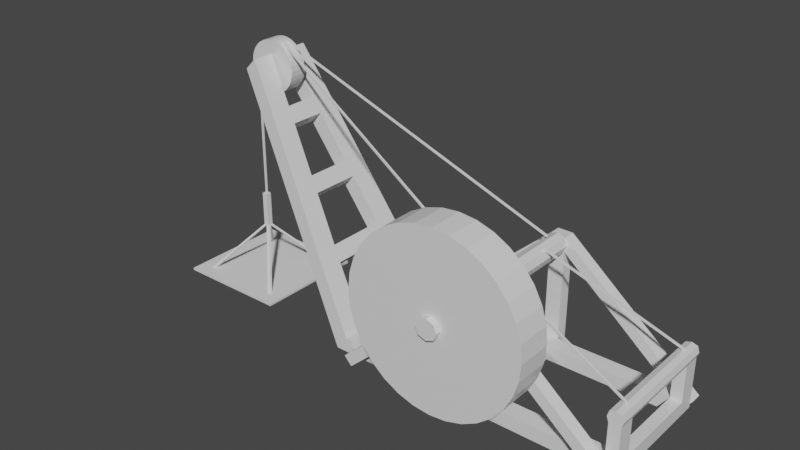 # Source: Castle_Crane.blend  (saved by Blender 2.90.8; exported with 4.5.12 LTS)
import bpy
from mathutils import Matrix  # noqa: F401  (used for matrix-valued properties, if any)

bpy.ops.wm.read_factory_settings(use_empty=True)
scene = bpy.context.scene
scene.name = 'Scene'

# ---- collections
col_collection = bpy.data.collections.new('Collection'); scene.collection.children.link(col_collection)

# ---- materials (node trees are filled in below, after node groups)
mat_material = bpy.data.materials.new('Material')
mat_material.alpha_threshold = 0.0
mat_material.use_transparent_shadow = False
mat_material.line_color = (0.0, 0.0, 0.0, 1.0)

# ---- material node trees
mat_material.use_nodes = True; mat_material.node_tree.nodes.clear()
_N = mat_material.node_tree.nodes; _L = mat_material.node_tree.links
n0 = _N.new('ShaderNodeOutputMaterial'); n0.name = 'Material Output'; n0.location = (300, 300)
n1 = _N.new('ShaderNodeBsdfPrincipled'); n1.name = 'Principled BSDF'; n1.location = (10, 300)
n1.distribution = 'GGX'
n1.subsurface_method = 'BURLEY'
n1.inputs[2].default_value = 0.4
n1.inputs[3].default_value = 1.45
n1.inputs[27].default_value = (0.0, 0.0, 0.0, 1.0)
n1.inputs[28].default_value = 1.0
_L.new(n1.outputs[0], n0.inputs[0])
n0.is_active_output = True

# ---- world
world_world = bpy.data.worlds.new('World'); scene.world = world_world
world_world.use_nodes = True; world_world.node_tree.nodes.clear()
_N = world_world.node_tree.nodes; _L = world_world.node_tree.links
n0 = _N.new('ShaderNodeOutputWorld'); n0.name = 'World Output'; n0.location = (300, 300)
n1 = _N.new('ShaderNodeBackground'); n1.name = 'Background'; n1.location = (10, 300)
n1.inputs[0].default_value = (0.05088, 0.05088, 0.05088, 1.0)
_L.new(n1.outputs[0], n0.inputs[0])
n0.is_active_output = True
world_world.color = (0.05088, 0.05088, 0.05088)
world_world.use_sun_shadow = False
world_world.sun_shadow_jitter_overblur = 0.0

# ---- meshes
me_cube_001 = bpy.data.meshes.new('Cube.001')
me_cube_001.from_pydata([(2.503, 11.0, 1.5), (2.503, 11.0, -1.0), (2.503, 8.0, 1.5), (2.503, 8.0, -1.0), (-2.503, 11.0, 1.5), (-2.703, 11.0, -1.0), (-2.503, 7.0, 1.5), (-2.302, 8.0, -1.0), (2.503, -8.0, 1.5), (2.503, -8.0, -1.0), (2.503, -11.0, 1.5), (2.503, -11.0, -1.0), (-2.503, -7.0, 1.5), (-2.302, -8.0, -1.0), (-2.503, -11.0, 1.5), (-2.703, -11.0, -1.0), (0.1335, -8.0, -1.0), (-0.1335, -8.0, -1.0), (0.1335, -11.0, 1.5), (-0.1335, -11.0, 1.5), (-0.1335, -11.0, -1.0), (0.1335, -11.0, -1.0), (-0.1335, -8.0, 1.5), (0.1335, -8.0, 1.5), (0.1335, 11.0, -1.0), (-0.1335, 11.0, -1.0), (0.1335, 8.0, 1.5), (-0.1335, 8.0, 1.5), (-0.1335, 8.0, -1.0), (0.1335, 8.0, -1.0), (-0.1335, 11.0, 1.5), (0.1335, 11.0, 1.5), (0.1335, -13.2, 1.5), (-0.1335, -13.2, 1.5), (-0.1335, -13.2, -1.0), (0.1335, -13.2, -1.0), (0.1335, 13.2, -1.0), (-0.1335, 13.2, -1.0), (-0.1335, 13.2, 1.5), (0.1335, 13.2, 1.5), (0.1335, -11.0, 20.0), (-0.1335, -11.0, 20.0), (-0.1335, 11.0, 20.0), (0.1335, 11.0, 20.0), (0.1335, -13.2, 20.0), (-0.1335, -13.2, 20.0), (-0.1335, 13.2, 20.0), (0.1335, 13.2, 20.0), (2.302, -11.0, -1.0), (2.302, -8.0, 1.5), (2.302, -8.0, -1.0), (2.302, -11.0, 1.5), (2.302, 8.0, -1.0), (2.302, 11.0, 1.5), (2.302, 11.0, -1.0), (2.302, 8.0, 1.5), (2.503, 11.0, 10.0), (2.503, 8.0, 10.0), (2.302, 11.0, 10.0), (2.503, -8.0, 10.0), (2.503, -11.0, 10.0), (2.302, -8.0, 10.0), (2.302, -11.0, 10.0), (2.302, 8.0, 10.0), (-2.302, -8.0, 1.5), (-2.302, 8.0, 1.5), (0.1335, 11.0, 17.5), (-0.1335, 11.0, 17.5), (0.1335, 13.2, 17.5), (-0.1335, 13.2, 17.5), (-0.1335, -13.2, 17.5), (-0.1335, -11.0, 17.5), (0.1335, -11.0, 17.5), (0.1335, -13.2, 17.5), (2.543, 11.0, 0.1233), (2.415, 11.0, -1.409), (2.543, 13.2, 0.1233), (2.415, 13.2, -1.409), (2.543, -11.0, 0.1233), (2.415, -11.0, -1.409), (2.543, -13.2, 0.1233), (2.415, -13.2, -1.409), (-2.344, -11.0, 0.04935), (-2.344, 11.0, 0.04935), (-2.207, 11.0, -1.413), (-2.207, -11.0, -1.413), (-2.207, -13.2, -1.413), (-2.344, -13.2, 0.04935), (-2.207, 13.2, -1.413), (-2.344, 13.2, 0.04935), (2.503, 8.0, 8.0), (2.302, 8.0, 8.0), (2.503, 11.0, 8.0), (2.302, 11.0, 8.0), (2.302, -8.0, 8.0), (2.503, -8.0, 8.0), (2.503, -11.0, 8.0), (2.302, -11.0, 8.0), (0.1335, -22.0, 20.0), (-0.1335, -22.0, 20.0), (-0.1335, -22.0, 17.5), (0.1335, -22.0, 17.5), (0.1802, 11.0, 18.75), (0.1802, -11.0, 18.75), (-0.1802, 11.0, 18.75), (-0.1802, -11.0, 18.75), (1.043e-07, 11.0, 20.5), (1.341e-07, -11.0, 20.5), (1.49e-07, -11.0, 17.0), (8.941e-08, 11.0, 17.0), (1.49e-07, -22.0, 20.5), (1.49e-07, -13.2, 20.5), (0.1802, -13.2, 18.75), (0.1802, -22.0, 18.75), (-0.1802, -13.2, 18.75), (-0.1802, -22.0, 18.75), (1.49e-07, -13.2, 17.0), (1.49e-07, -22.0, 17.0), (-3.443, -9.315, 11.93), (-3.443, -5.375, 11.93), (-3.243, -9.315, 13.93), (-3.243, -5.375, 13.93), (-3.243, 5.375, 13.93), (-3.443, 5.375, 11.93), (-2.703, 7.0, -1.0), (-4.035, 4.075, 22.27), (-2.703, -7.0, -1.0), (-4.035, 7.968, 22.27), (-4.872, 1.8, 42.37), (-4.872, 5.609, 42.37), (-4.872, -5.609, 42.37), (-4.872, -1.8, 42.37), (-5.072, 5.609, 40.37), (-5.072, 1.8, 40.37), (-5.072, -1.8, 40.37), (-5.072, -5.609, 40.37), (-4.628, 6.62, 32.61), (-4.427, 2.775, 34.61), (-4.279, 3.1, 32.03), (-3.835, 4.075, 24.27), (-3.687, 4.4, 21.69), (-3.095, 5.7, 11.34), (-3.295, 5.7, 9.343), (-3.887, 4.4, 19.69), (-4.48, 3.1, 30.03), (-4.628, 2.775, 32.61), (-4.48, 6.957, 30.03), (-3.887, 8.305, 19.69), (-3.443, 9.315, 11.93), (-3.295, 9.652, 9.343), (-4.427, 6.62, 34.61), (-4.279, 6.957, 32.03), (-3.835, 7.968, 24.27), (-3.687, 8.305, 21.69), (-3.243, 9.315, 13.93), (-3.095, 9.652, 11.34), (-3.835, -7.968, 24.27), (-4.035, -7.968, 22.27), (-4.035, -4.075, 22.27), (-3.835, -4.075, 24.27), (-4.427, -2.775, 34.61), (-4.279, -3.1, 32.03), (-3.687, -4.4, 21.69), (-3.095, -5.7, 11.34), (-3.295, -5.7, 9.343), (-3.887, -4.4, 19.69), (-4.48, -3.1, 30.03), (-4.628, -2.775, 32.61), (-3.295, -9.652, 9.343), (-3.887, -8.305, 19.69), (-4.48, -6.957, 30.03), (-4.628, -6.62, 32.61), (-3.095, -9.652, 11.34), (-3.687, -8.305, 21.69), (-4.279, -6.957, 32.03), (-4.427, -6.62, 34.61), (0.0, -15.0, 34.0), (0.0, -21.0, 34.0), (0.2929, -15.0, 33.71), (0.2929, -21.0, 33.71), (0.5746, -15.0, 32.86), (0.5746, -21.0, 32.86), (0.8342, -15.0, 31.47), (0.8342, -21.0, 31.47), (1.062, -15.0, 29.61), (1.062, -21.0, 29.61), (1.248, -15.0, 27.33), (1.248, -21.0, 27.33), (1.387, -15.0, 24.74), (1.387, -21.0, 24.74), (1.473, -15.0, 21.93), (1.473, -21.0, 21.93), (1.502, -15.0, 19.0), (1.502, -21.0, 19.0), (1.473, -15.0, 16.07), (1.473, -21.0, 16.07), (1.387, -15.0, 13.26), (1.387, -21.0, 13.26), (1.248, -15.0, 10.67), (1.248, -21.0, 10.67), (1.062, -15.0, 8.393), (1.062, -21.0, 8.393), (0.8342, -15.0, 6.528), (0.8342, -21.0, 6.528), (0.5746, -15.0, 5.142), (0.5746, -21.0, 5.142), (0.2929, -15.0, 4.288), (0.2929, -21.0, 4.288), (-4.893e-07, -15.0, 4.0), (-4.893e-07, -21.0, 4.0), (-0.2929, -15.0, 4.288), (-0.2929, -21.0, 4.288), (-0.5746, -15.0, 5.142), (-0.5746, -21.0, 5.142), (-0.8342, -15.0, 6.528), (-0.8342, -21.0, 6.528), (-1.062, -15.0, 8.393), (-1.062, -21.0, 8.393), (-1.248, -15.0, 10.67), (-1.248, -21.0, 10.67), (-1.387, -15.0, 13.26), (-1.387, -21.0, 13.26), (-1.473, -15.0, 16.07), (-1.473, -21.0, 16.07), (-1.502, -15.0, 19.0), (-1.502, -21.0, 19.0), (-1.473, -15.0, 21.93), (-1.473, -21.0, 21.93), (-1.387, -15.0, 24.74), (-1.387, -21.0, 24.74), (-1.248, -15.0, 27.33), (-1.248, -21.0, 27.33), (-1.062, -15.0, 29.61), (-1.062, -21.0, 29.61), (-0.8342, -15.0, 31.47), (-0.8342, -21.0, 31.47), (-0.5746, -15.0, 32.86), (-0.5746, -21.0, 32.86), (-0.2929, -15.0, 33.71), (-0.2929, -21.0, 33.71), (-4.905, 1.5, 44.52), (-4.905, -1.5, 44.52), (-4.817, 1.5, 44.43), (-4.817, -1.5, 44.43), (-4.732, 1.5, 44.18), (-4.732, -1.5, 44.18), (-4.654, 1.5, 43.76), (-4.654, -1.5, 43.76), (-4.585, 1.5, 43.2), (-4.585, -1.5, 43.2), (-4.529, 1.5, 42.51), (-4.529, -1.5, 42.51), (-4.487, 1.5, 41.73), (-4.487, -1.5, 41.73), (-4.461, 1.5, 40.88), (-4.461, -1.5, 40.88), (-4.452, 1.5, 40.0), (-4.452, -1.5, 40.0), (-4.461, 1.5, 39.12), (-4.461, -1.5, 39.12), (-4.487, 1.5, 38.27), (-4.487, -1.5, 38.27), (-4.529, 1.5, 37.49), (-4.529, -1.5, 37.49), (-4.585, 1.5, 36.8), (-4.585, -1.5, 36.8), (-4.654, 1.5, 36.24), (-4.654, -1.5, 36.24), (-4.732, 1.5, 35.82), (-4.732, -1.5, 35.82), (-4.817, 1.5, 35.57), (-4.817, -1.5, 35.57), (-4.905, 1.5, 35.48), (-4.905, -1.5, 35.48), (-4.993, 1.5, 35.57), (-4.993, -1.5, 35.57), (-5.078, 1.5, 35.82), (-5.078, -1.5, 35.82), (-5.156, 1.5, 36.24), (-5.156, -1.5, 36.24), (-5.225, 1.5, 36.8), (-5.225, -1.5, 36.8), (-5.281, 1.5, 37.49), (-5.281, -1.5, 37.49), (-5.323, 1.5, 38.27), (-5.323, -1.5, 38.27), (-5.349, 1.5, 39.12), (-5.349, -1.5, 39.12), (-5.358, 1.5, 40.0), (-5.358, -1.5, 40.0), (-5.349, 1.5, 40.88), (-5.349, -1.5, 40.88), (-5.323, 1.5, 41.73), (-5.323, -1.5, 41.73), (-5.281, 1.5, 42.51), (-5.281, -1.5, 42.51), (-5.225, 1.5, 43.2), (-5.225, -1.5, 43.2), (-5.156, 1.5, 43.76), (-5.156, -1.5, 43.76), (-5.078, 1.5, 44.18), (-5.078, -1.5, 44.18), (-4.993, 1.5, 44.43), (-4.993, -1.5, 44.43), (2.402, 11.0, 10.29), (2.402, -11.0, 10.29), (2.402, -8.0, 10.29), (2.402, 8.0, 10.29), (2.536, -8.0, 8.952), (2.536, 11.0, 8.952), (2.536, 8.0, 8.952), (2.536, -11.0, 8.952), (2.402, -8.0, 7.614), (2.402, 8.0, 7.614), (2.269, 8.0, 8.952), (2.269, -11.0, 8.952), (2.269, 11.0, 8.952), (2.269, -8.0, 8.952), (0.09188, 5.232, 20.22), (0.104, 5.248, 20.49), (0.08798, 5.529, 20.22), (0.1001, 5.545, 20.49), (2.42, 8.277, 10.14), (2.432, 8.293, 10.42), (2.416, 8.574, 10.14), (2.428, 8.59, 10.42), (0.08748, -5.583, 20.22), (0.09959, -5.598, 20.49), (0.09126, -5.285, 20.22), (0.1034, -5.3, 20.49), (2.417, -8.541, 10.14), (2.429, -8.556, 10.42), (2.42, -8.243, 10.14), (2.432, -8.259, 10.42), (-4.744, 0.3433, 44.19), (-4.732, 0.3592, 44.46), (-4.748, 0.6408, 44.19), (-4.735, 0.6566, 44.46), (-0.03164, 8.277, 20.58), (-0.01954, 8.293, 20.86), (-0.03554, 8.574, 20.58), (-0.02344, 8.59, 20.86), (-4.748, -0.6411, 44.19), (-4.736, -0.6565, 44.46), (-4.744, -0.3435, 44.19), (-4.732, -0.3589, 44.46), (-0.03493, -8.541, 20.58), (-0.02282, -8.556, 20.86), (-0.03114, -8.243, 20.58), (-0.01903, -8.259, 20.86), (-5.396, -0.15, 15.0), (-5.396, -0.15, 40.65), (-5.396, 0.15, 15.0), (-5.396, 0.15, 40.65), (-5.366, -0.15, 15.0), (-5.366, -0.15, 40.65), (-5.366, 0.15, 15.0), (-5.366, 0.15, 40.65), (-5.385, 0.0, 8.739), (-5.435, -0.5, 14.97), (-5.435, 0.0, 8.739), (-5.435, 0.5, 14.97), (-5.385, 0.5, 8.739), (-5.335, -0.5, 14.97), (-5.385, -0.5, 8.739), (-5.335, 0.5, 14.97), (-6.381, -10.0, -0.1), (-6.381, -10.0, 0.3279), (-6.381, 10.0, -0.1), (-6.381, 10.0, 0.3279), (-4.379, -10.0, -0.1), (-4.379, -10.0, 0.3279), (-4.379, 10.0, -0.1), (-4.379, 10.0, 0.3279), (-4.634, 7.053, 0.3279), (-4.634, -7.053, 0.3279), (-4.681, 7.675, 0.3279), (-4.696, 7.016, 0.3279), (-4.696, -7.016, 0.3279), (-4.681, -7.675, 0.3279), (-6.078, 7.675, 0.3279), (-6.064, 7.016, 0.3279), (-6.064, -7.016, 0.3279), (-6.078, -7.675, 0.3279), (-6.126, 7.053, 0.3279), (-6.126, -7.053, 0.3279), (-4.626, -7.634, 0.3279), (-6.134, -7.634, 0.3279), (-4.626, 7.634, 0.3279), (-6.134, 7.634, 0.3279), (-5.435, -0.5, 8.739), (-5.435, 0.5, 8.739), (-5.335, 0.5, 8.739), (-5.335, -0.5, 8.739), (-5.335, 0.0, 8.739)], [], [(4, 6, 65), (163, 164, 142, 141), (151, 146, 136, 150), (54, 1, 3, 52), (1, 0, 2, 3), (64, 12, 14), (50, 9, 11, 48), (9, 8, 10, 11), (50, 49, 55, 52), (13, 64, 22, 17), (26, 27, 22, 23), (13, 17, 20, 15), (17, 16, 21, 20), (48, 51, 18, 21), (31, 24, 36, 39), (49, 23, 18, 51), (23, 22, 19, 18), (5, 4, 30, 25), (20, 21, 35, 34), (5, 25, 28, 7), (25, 24, 29, 28), (52, 55, 26, 29), (29, 26, 23, 16), (53, 31, 26, 55), (31, 30, 27, 26), (35, 32, 33, 34), (37, 38, 39, 36), (67, 109, 108, 71), (86, 85, 71, 70), (21, 18, 32, 35), (24, 25, 37, 36), (25, 30, 38, 37), (19, 20, 34, 33), (40, 107, 111, 44), (42, 106, 43), (79, 81, 73, 72), (42, 104, 105, 41), (77, 75, 66, 68), (70, 116, 117, 100), (68, 69, 46, 47), (84, 88, 69, 67), (91, 313, 312, 94), (16, 23, 49, 50), (16, 50, 48, 21), (63, 314, 317, 61), (9, 50, 52, 3), (24, 31, 53, 54), (24, 54, 52, 29), (59, 306, 305, 60), (56, 304, 307, 57), (90, 92, 309, 310), (97, 96, 311, 60, 305, 62, 315), (93, 91, 314, 316), (92, 93, 316, 58, 304, 56, 309), (96, 95, 308, 311), (94, 97, 315, 317), (49, 8, 2, 55), (8, 9, 3, 2), (27, 28, 17, 22), (28, 29, 16, 17), (164, 168, 118, 119), (5, 7, 124), (30, 4, 65, 27), (28, 27, 65, 7), (22, 64, 14, 19), (20, 19, 14, 15), (38, 30, 67, 69), (39, 38, 69, 68), (31, 39, 68, 66), (30, 31, 66, 109, 67), (33, 32, 73, 116, 70), (32, 18, 72, 73), (19, 33, 70, 71), (18, 19, 71, 108, 72), (74, 75, 77, 76), (76, 77, 68, 47), (75, 74, 43, 102, 66), (74, 76, 47, 43), (1, 54, 53, 0), (78, 79, 72, 103, 40), (79, 78, 80, 81), (81, 80, 44, 112, 73), (80, 78, 40, 44), (11, 10, 51, 48), (84, 83, 89, 88), (83, 84, 67, 104, 42), (82, 85, 86, 87), (87, 86, 70, 114, 45), (85, 82, 41, 105, 71), (82, 87, 45, 41), (88, 89, 46, 69), (89, 83, 42, 46), (66, 102, 103, 72), (43, 106, 107, 40), (0, 53, 93, 92), (53, 55, 91, 93), (2, 0, 92, 90), (55, 2, 90, 313, 91), (49, 51, 97, 94), (10, 8, 95, 96), (51, 10, 96, 97), (8, 49, 94, 312, 95), (90, 310, 308, 95), (57, 307, 306, 59), (100, 117, 101, 113, 98, 110, 99, 115), (45, 114, 115, 99), (73, 112, 113, 101), (44, 111, 110, 98), (103, 102, 43, 40), (105, 104, 67, 71), (107, 106, 42, 41), (108, 109, 66, 72), (46, 42, 43, 47), (110, 111, 45, 99), (111, 107, 41, 45), (113, 112, 44, 98), (115, 114, 70, 100), (117, 116, 73, 101), (155, 149, 148, 154), (172, 163, 121, 120), (12, 64, 65, 6), (168, 172, 120, 118), (64, 13, 7, 65), (150, 136, 132, 129), (137, 150, 129, 128), (149, 142, 123, 148), (136, 145, 133, 132), (13, 15, 126), (141, 155, 154, 122), (164, 119, 123, 142), (133, 128, 129, 132), (135, 130, 131, 134), (174, 161, 160, 175), (167, 171, 135, 134), (170, 174, 175, 171), (160, 167, 134, 131), (171, 175, 130, 135), (145, 137, 128, 133), (175, 160, 131, 130), (124, 7, 13, 126), (124, 6, 141, 142), (123, 122, 140, 143), (125, 139, 138, 144), (153, 147, 127, 152), (173, 162, 159, 156), (169, 173, 156, 157), (159, 162, 140, 139), (165, 169, 157, 158), (119, 121, 122, 123), (121, 163, 141, 122), (5, 124, 142, 149), (148, 123, 143, 147), (127, 125, 144, 146), (6, 4, 155, 141), (122, 154, 153, 140), (139, 152, 151, 138), (4, 5, 149, 155), (154, 148, 147, 153), (152, 127, 146, 151), (14, 12, 163, 172), (120, 121, 162, 173), (156, 159, 161, 174), (15, 14, 172, 168), (118, 120, 173, 169), (157, 156, 174, 170), (6, 124, 126, 12), (12, 126, 164, 163), (121, 119, 165, 162), (159, 158, 166, 161), (140, 153, 152, 139), (147, 143, 125, 127), (158, 159, 139, 125), (162, 165, 143, 140), (165, 158, 125, 143), (166, 170, 171, 167), (166, 167, 145, 144), (126, 15, 168, 164), (119, 118, 169, 165), (158, 157, 170, 166), (160, 161, 138, 137), (167, 160, 137, 145), (161, 166, 144, 138), (146, 144, 145, 136), (138, 151, 150, 137), (176, 177, 179, 178), (178, 179, 181, 180), (180, 181, 183, 182), (182, 183, 185, 184), (184, 185, 187, 186), (186, 187, 189, 188), (188, 189, 191, 190), (190, 191, 193, 192), (192, 193, 195, 194), (194, 195, 197, 196), (196, 197, 199, 198), (198, 199, 201, 200), (200, 201, 203, 202), (202, 203, 205, 204), (204, 205, 207, 206), (206, 207, 209, 208), (208, 209, 211, 210), (210, 211, 213, 212), (212, 213, 215, 214), (214, 215, 217, 216), (216, 217, 219, 218), (218, 219, 221, 220), (220, 221, 223, 222), (222, 223, 225, 224), (224, 225, 227, 226), (226, 227, 229, 228), (228, 229, 231, 230), (230, 231, 233, 232), (232, 233, 235, 234), (234, 235, 237, 236), (179, 177, 239, 237, 235, 233, 231, 229, 227, 225, 223, 221, 219, 217, 215, 213, 211, 209, 207, 205, 203, 201, 199, 197, 195, 193, 191, 189, 187, 185, 183, 181), (236, 237, 239, 238), (238, 239, 177, 176), (176, 178, 180, 182, 184, 186, 188, 190, 192, 194, 196, 198, 200, 202, 204, 206, 208, 210, 212, 214, 216, 218, 220, 222, 224, 226, 228, 230, 232, 234, 236, 238), (240, 241, 243, 242), (242, 243, 245, 244), (244, 245, 247, 246), (246, 247, 249, 248), (248, 249, 251, 250), (250, 251, 253, 252), (252, 253, 255, 254), (254, 255, 257, 256), (256, 257, 259, 258), (258, 259, 261, 260), (260, 261, 263, 262), (262, 263, 265, 264), (264, 265, 267, 266), (266, 267, 269, 268), (268, 269, 271, 270), (270, 271, 273, 272), (272, 273, 275, 274), (274, 275, 277, 276), (276, 277, 279, 278), (278, 279, 281, 280), (280, 281, 283, 282), (282, 283, 285, 284), (284, 285, 287, 286), (286, 287, 289, 288), (288, 289, 291, 290), (290, 291, 293, 292), (292, 293, 295, 294), (294, 295, 297, 296), (296, 297, 299, 298), (298, 299, 301, 300), (243, 241, 303, 301, 299, 297, 295, 293, 291, 289, 287, 285, 283, 281, 279, 277, 275, 273, 271, 269, 267, 265, 263, 261, 259, 257, 255, 253, 251, 249, 247, 245), (300, 301, 303, 302), (302, 303, 241, 240), (240, 242, 244, 246, 248, 250, 252, 254, 256, 258, 260, 262, 264, 266, 268, 270, 272, 274, 276, 278, 280, 282, 284, 286, 288, 290, 292, 294, 296, 298, 300, 302), (305, 306, 61, 62), (306, 307, 63, 61), (307, 304, 58, 63), (310, 309, 56, 57), (311, 308, 59, 60), (308, 310, 57, 59), (312, 313, 90, 95), (317, 314, 91, 94), (317, 315, 62, 61), (316, 314, 63, 58), (318, 319, 321, 320), (320, 321, 325, 324), (324, 325, 323, 322), (322, 323, 319, 318), (320, 324, 322, 318), (325, 321, 319, 323), (326, 327, 329, 328), (328, 329, 333, 332), (332, 333, 331, 330), (330, 331, 327, 326), (328, 332, 330, 326), (333, 329, 327, 331), (334, 335, 337, 336), (336, 337, 341, 340), (340, 341, 339, 338), (338, 339, 335, 334), (336, 340, 338, 334), (341, 337, 335, 339), (342, 343, 345, 344), (344, 345, 349, 348), (348, 349, 347, 346), (346, 347, 343, 342), (344, 348, 346, 342), (349, 345, 343, 347), (350, 351, 353, 352), (352, 353, 357, 356), (356, 357, 355, 354), (354, 355, 351, 350), (357, 353, 351, 355), (390, 359, 361, 391, 360), (391, 361, 365, 392, 362), (392, 365, 363, 393, 394), (393, 363, 359, 390, 364), (387, 383, 364, 390), (352, 361, 359, 350), (356, 365, 361, 352), (354, 363, 365, 356), (350, 359, 363, 354), (379, 383, 367, 371), (370, 371, 367, 366), (368, 369, 373, 372), (368, 372, 370, 366), (380, 369, 389), (381, 384, 385, 382), (385, 367, 387), (373, 369, 380, 376), (376, 380, 381, 377), (377, 381, 382, 378), (378, 382, 383, 379), (388, 376, 362, 392), (374, 377, 378, 375), (379, 386, 393, 364), (373, 374, 375, 371), (384, 369, 367, 385), (372, 373, 371, 370), (366, 367, 369, 368), (380, 389, 391, 362), (385, 387, 390, 360), (371, 386, 379), (373, 376, 388), (386, 371, 375), (387, 367, 383), (373, 388, 374), (389, 369, 384), (374, 388, 392, 394), (381, 380, 362, 358), (386, 375, 394, 393), (378, 379, 364, 358), (375, 378, 358, 394), (383, 382, 358, 364), (382, 385, 360, 358), (376, 377, 358, 362), (377, 374, 394, 358), (389, 384, 360, 391), (384, 381, 358, 360)])
_uv = me_cube_001.uv_layers.new(name='UVMap')
_uv.uv.foreach_set('vector', [0.875, 0.5, 0.875, 0.75, 0.8333, 0.75, 0.625, 0.1667, 0.375, 0.1667, 0.375, 0.08333, 0.625, 0.08333, 0.625, 0.25, 0.375, 0.25, 0.375, 0.25, 0.625, 0.25, 0.3333, 0.5, 0.375, 0.5, 0.375, 0.75, 0.3333, 0.75, 0.375, 0.5, 0.625, 0.5, 0.625, 0.75, 0.375, 0.75, 0.8333, 0.5, 0.875, 0.5, 0.8333, 0.75, 0.3333, 0.5, 0.375, 0.5, 0.375, 0.75, 0.3333, 0.75, 0.375, 0.5, 0.625, 0.5, 0.625, 0.75, 0.375, 0.75, 0.375, 0.4583, 0.625, 0.4583, 0.625, 0.7917, 0.375, 0.7917, 0.375, 0.3125, 0.625, 0.3125, 0.625, 0.3333, 0.375, 0.3333, 0.7083, 0.75, 0.7917, 0.75, 0.7917, 0.5, 0.7083, 0.5, 0.1875, 0.5, 0.2083, 0.5, 0.2083, 0.75, 0.1875, 0.75, 0.2083, 0.5, 0.2917, 0.5, 0.2917, 0.75, 0.2083, 0.75, 0.375, 0.7917, 0.625, 0.7917, 0.625, 0.8333, 0.375, 0.8333, 0.625, 0.4167, 0.375, 0.4167, 0.375, 0.4167, 0.625, 0.4167, 0.6667, 0.5, 0.7083, 0.5, 0.7083, 0.75, 0.6667, 0.75, 0.7083, 0.5, 0.7917, 0.5, 0.7917, 0.75, 0.7083, 0.75, 0.375, 0.3125, 0.625, 0.3125, 0.625, 0.3333, 0.375, 0.3333, 0.2083, 0.75, 0.2917, 0.75, 0.2917, 0.75, 0.2083, 0.75, 0.1875, 0.5, 0.2083, 0.5, 0.2083, 0.75, 0.1875, 0.75, 0.2083, 0.5, 0.2917, 0.5, 0.2917, 0.75, 0.2083, 0.75, 0.375, 0.7917, 0.625, 0.7917, 0.625, 0.8333, 0.375, 0.8333, 0.375, 0.8333, 0.625, 0.8333, 0.625, 0.4167, 0.375, 0.4167, 0.6667, 0.5, 0.7083, 0.5, 0.7083, 0.75, 0.6667, 0.75, 0.7083, 0.5, 0.7917, 0.5, 0.7917, 0.75, 0.7083, 0.75, 0.375, 0.8333, 0.625, 0.8333, 0.625, 0.9167, 0.375, 0.9167, 0.375, 0.3333, 0.625, 0.3333, 0.625, 0.4167, 0.375, 0.4167, 0.7917, 0.5, 0.75, 0.5, 0.75, 0.75, 0.7917, 0.75, 0.625, 0.9375, 0.625, 0.9375, 0.625, 0.9167, 0.625, 0.9167, 0.375, 0.8333, 0.625, 0.8333, 0.625, 0.8333, 0.375, 0.8333, 0.2917, 0.5, 0.2083, 0.5, 0.2083, 0.5, 0.2917, 0.5, 0.375, 0.3333, 0.625, 0.3333, 0.625, 0.3333, 0.375, 0.3333, 0.625, 0.9167, 0.375, 0.9167, 0.375, 0.9167, 0.625, 0.9167, 0.7083, 0.75, 0.7292, 0.75, 0.75, 0.75, 0.7083, 0.75, 0.7917, 0.5, 0.75, 0.5, 0.7083, 0.5, 0.3333, 0.75, 0.3333, 0.75, 0.625, 0.8333, 0.625, 0.8333, 0.7917, 0.5, 0.7917, 0.5, 0.7917, 0.75, 0.7917, 0.75, 0.3333, 0.5, 0.3333, 0.5, 0.625, 0.4167, 0.625, 0.4167, 0.625, 0.9167, 0.625, 0.875, 0.625, 0.875, 0.625, 0.9167, 0.625, 0.4167, 0.625, 0.3333, 0.625, 0.3333, 0.625, 0.4167, 0.625, 0.3125, 0.625, 0.3125, 0.625, 0.3333, 0.625, 0.3333, 0.625, 0.7917, 0.625, 0.7708, 0.625, 0.4792, 0.625, 0.4583, 0.375, 0.4167, 0.625, 0.4167, 0.625, 0.4583, 0.375, 0.4583, 0.2917, 0.5, 0.3333, 0.5, 0.3333, 0.75, 0.2917, 0.75, 0.6667, 0.75, 0.6667, 0.75, 0.6667, 0.5, 0.6667, 0.5, 0.375, 0.5, 0.3333, 0.5, 0.3333, 0.75, 0.375, 0.75, 0.375, 0.4167, 0.625, 0.4167, 0.625, 0.4583, 0.375, 0.4583, 0.2917, 0.5, 0.3333, 0.5, 0.3333, 0.75, 0.2917, 0.75, 0.625, 0.5, 0.6458, 0.5, 0.6458, 0.75, 0.625, 0.75, 0.625, 0.5, 0.6458, 0.5, 0.6458, 0.75, 0.625, 0.75, 0.625, 0.75, 0.625, 0.5, 0.625, 0.5, 0.625, 0.75, 0.625, 0.7917, 0.625, 0.75, 0.625, 0.75, 0.625, 0.75, 0.625, 0.7708, 0.625, 0.7917, 0.625, 0.7917, 0.6667, 0.5, 0.6667, 0.75, 0.6667, 0.75, 0.6667, 0.5, 0.625, 0.5, 0.625, 0.4583, 0.625, 0.4583, 0.625, 0.4583, 0.625, 0.4792, 0.625, 0.5, 0.625, 0.5, 0.625, 0.75, 0.625, 0.5, 0.625, 0.5, 0.625, 0.75, 0.6667, 0.5, 0.6667, 0.75, 0.6667, 0.75, 0.6667, 0.5, 0.625, 0.4583, 0.625, 0.5, 0.625, 0.75, 0.625, 0.7917, 0.625, 0.5, 0.375, 0.5, 0.375, 0.75, 0.625, 0.75, 0.625, 0.9167, 0.375, 0.9167, 0.375, 0.3333, 0.625, 0.3333, 0.2083, 0.75, 0.2917, 0.75, 0.2917, 0.5, 0.2083, 0.5, 0.125, 0.5, 0.125, 0.75, 0.125, 0.75, 0.125, 0.5, 0.125, 0.5, 0.125, 0.75, 0.125, 0.75, 0.7917, 0.5, 0.8125, 0.5, 0.8125, 0.75, 0.7917, 0.75, 0.375, 0.9167, 0.625, 0.9167, 0.625, 0.9375, 0.375, 0.9375, 0.7917, 0.5, 0.8125, 0.5, 0.8125, 0.75, 0.7917, 0.75, 0.375, 0.9167, 0.625, 0.9167, 0.625, 0.9375, 0.375, 0.9375, 0.625, 0.3333, 0.625, 0.3333, 0.625, 0.3333, 0.625, 0.3333, 0.625, 0.4167, 0.625, 0.3333, 0.625, 0.3333, 0.625, 0.4167, 0.625, 0.4167, 0.625, 0.4167, 0.625, 0.4167, 0.625, 0.4167, 0.7917, 0.5, 0.7083, 0.5, 0.7083, 0.5, 0.75, 0.5, 0.7917, 0.5, 0.625, 0.9167, 0.625, 0.8333, 0.625, 0.8333, 0.625, 0.875, 0.625, 0.9167, 0.625, 0.8333, 0.625, 0.8333, 0.625, 0.8333, 0.625, 0.8333, 0.625, 0.9167, 0.625, 0.9167, 0.625, 0.9167, 0.625, 0.9167, 0.7083, 0.75, 0.7917, 0.75, 0.7917, 0.75, 0.75, 0.75, 0.7083, 0.75, 0.625, 0.5, 0.375, 0.5, 0.375, 0.5, 0.625, 0.5, 0.625, 0.4583, 0.375, 0.4583, 0.625, 0.4167, 0.625, 0.4167, 0.3333, 0.5, 0.625, 0.4583, 0.7083, 0.5, 0.7083, 0.5, 0.7083, 0.5, 0.625, 0.4583, 0.625, 0.4583, 0.7083, 0.5, 0.7083, 0.5, 0.375, 0.5, 0.3333, 0.5, 0.625, 0.4583, 0.625, 0.5, 0.625, 0.7917, 0.3333, 0.75, 0.7083, 0.75, 0.7083, 0.75, 0.7083, 0.75, 0.375, 0.75, 0.625, 0.75, 0.625, 0.75, 0.375, 0.75, 0.375, 0.7917, 0.625, 0.7917, 0.625, 0.8333, 0.625, 0.8333, 0.625, 0.8333, 0.625, 0.7917, 0.625, 0.7917, 0.7083, 0.75, 0.7083, 0.75, 0.375, 0.75, 0.625, 0.75, 0.625, 0.7917, 0.3333, 0.75, 0.1875, 0.5, 0.1667, 0.5, 0.1667, 0.5, 0.1875, 0.5, 0.625, 0.2917, 0.625, 0.3125, 0.7917, 0.5, 0.7917, 0.5, 0.7917, 0.5, 0.1667, 0.75, 0.1875, 0.75, 0.1875, 0.75, 0.1667, 0.75, 0.625, 0.9583, 0.625, 0.9375, 0.625, 0.9167, 0.625, 0.9167, 0.625, 0.9167, 0.625, 0.9375, 0.625, 0.9583, 0.7917, 0.75, 0.7917, 0.75, 0.7917, 0.75, 0.625, 0.9583, 0.625, 0.9583, 0.7917, 0.75, 0.7917, 0.75, 0.625, 0.3125, 0.625, 0.2917, 0.625, 0.3333, 0.625, 0.3333, 0.625, 0.2917, 0.625, 0.2917, 0.7917, 0.5, 0.7917, 0.5, 0.7083, 0.5, 0.7083, 0.5, 0.7083, 0.75, 0.7083, 0.75, 0.7083, 0.5, 0.75, 0.5, 0.7292, 0.75, 0.7083, 0.75, 0.625, 0.5, 0.625, 0.4583, 0.625, 0.4583, 0.625, 0.5, 0.6667, 0.5, 0.6667, 0.75, 0.6667, 0.75, 0.6667, 0.5, 0.625, 0.75, 0.625, 0.5, 0.625, 0.5, 0.625, 0.75, 0.625, 0.7917, 0.625, 0.75, 0.625, 0.75, 0.625, 0.7708, 0.625, 0.7917, 0.6667, 0.5, 0.6667, 0.75, 0.6667, 0.75, 0.6667, 0.5, 0.625, 0.75, 0.625, 0.5, 0.625, 0.5, 0.625, 0.75, 0.625, 0.7917, 0.625, 0.75, 0.625, 0.75, 0.625, 0.7917, 0.625, 0.5, 0.625, 0.4583, 0.625, 0.4583, 0.625, 0.4792, 0.625, 0.5, 0.625, 0.75, 0.625, 0.75, 0.625, 0.5, 0.625, 0.5, 0.625, 0.75, 0.6458, 0.75, 0.6458, 0.5, 0.625, 0.5, 0.625, 0.9167, 0.625, 0.875, 0.625, 0.8333, 0.625, 0.8333, 0.625, 0.8333, 0.625, 0.875, 0.625, 0.9167, 0.625, 0.9167, 0.625, 0.9167, 0.625, 0.9167, 0.625, 0.9167, 0.625, 0.9167, 0.625, 0.8333, 0.625, 0.8333, 0.625, 0.8333, 0.625, 0.8333, 0.7083, 0.75, 0.75, 0.75, 0.75, 0.75, 0.7083, 0.75, 0.7083, 0.75, 0.7083, 0.5, 0.7083, 0.5, 0.7083, 0.75, 0.7917, 0.75, 0.7917, 0.5, 0.7917, 0.5, 0.7917, 0.75, 0.75, 0.75, 0.75, 0.5, 0.7917, 0.5, 0.7917, 0.75, 0.75, 0.75, 0.75, 0.5, 0.7083, 0.5, 0.7083, 0.75, 0.7917, 0.5, 0.7917, 0.5, 0.7083, 0.5, 0.7083, 0.5, 0.75, 0.75, 0.75, 0.75, 0.7917, 0.75, 0.7917, 0.75, 0.75, 0.75, 0.75, 0.75, 0.7917, 0.75, 0.7917, 0.75, 0.625, 0.8333, 0.625, 0.8333, 0.625, 0.8333, 0.625, 0.8333, 0.625, 0.9167, 0.625, 0.9167, 0.625, 0.9167, 0.625, 0.9167, 0.625, 0.875, 0.625, 0.875, 0.625, 0.8333, 0.625, 0.8333, 0.625, 0.25, 0.375, 0.25, 0.375, 0.25, 0.625, 0.25, 0.875, 0.75, 0.875, 0.5, 0.875, 0.5, 0.875, 0.75, 0.875, 0.5833, 0.8333, 0.5833, 0.8333, 0.6667, 0.875, 0.6667, 0.375, 1.0, 0.625, 1.0, 0.625, 1.0, 0.375, 1.0, 0.625, 0.5139, 0.375, 0.5139, 0.375, 0.7361, 0.625, 0.7361, 0.625, 0.25, 0.375, 0.25, 0.375, 0.25, 0.625, 0.25, 0.875, 0.75, 0.875, 0.5, 0.875, 0.5, 0.875, 0.75, 0.125, 0.5, 0.125, 0.75, 0.125, 0.75, 0.125, 0.5, 0.125, 0.5, 0.125, 0.75, 0.125, 0.75, 0.125, 0.5, 0.125, 0.5, 0.125, 0.75, 0.125, 0.5, 0.875, 0.75, 0.875, 0.5, 0.875, 0.5, 0.875, 0.75, 0.125, 0.5, 0.125, 0.5, 0.125, 0.75, 0.125, 0.75, 0.375, 0.0, 0.625, 0.0, 0.625, 0.25, 0.375, 0.25, 0.375, 0.0, 0.625, 0.0, 0.625, 0.25, 0.375, 0.25, 0.875, 0.75, 0.875, 0.5, 0.875, 0.5, 0.875, 0.75, 0.125, 0.5, 0.125, 0.75, 0.125, 0.75, 0.125, 0.5, 0.375, 1.0, 0.625, 1.0, 0.625, 1.0, 0.375, 1.0, 0.625, 0.1667, 0.375, 0.1667, 0.375, 0.1667, 0.625, 0.1667, 0.375, 1.0, 0.625, 1.0, 0.625, 1.0, 0.375, 1.0, 0.375, 0.08333, 0.625, 0.08333, 0.625, 0.08333, 0.375, 0.08333, 0.875, 0.75, 0.875, 0.5, 0.875, 0.5, 0.875, 0.75, 0.125, 0.75, 0.125, 0.75, 0.125, 0.5, 0.125, 0.5, 0.375, 0.08333, 0.625, 0.08333, 0.625, 0.08333, 0.375, 0.08333, 0.375, 0.08333, 0.625, 0.08333, 0.625, 0.08333, 0.375, 0.08333, 0.375, 0.08333, 0.625, 0.08333, 0.625, 0.08333, 0.375, 0.08333, 0.625, 0.25, 0.375, 0.25, 0.375, 0.25, 0.625, 0.25, 0.875, 0.75, 0.875, 0.5, 0.875, 0.5, 0.875, 0.75, 0.375, 1.0, 0.625, 1.0, 0.625, 1.0, 0.375, 1.0, 0.875, 0.5, 0.875, 0.5, 0.875, 0.75, 0.875, 0.75, 0.125, 0.5, 0.125, 0.75, 0.125, 0.75, 0.125, 0.5, 0.375, 0.1667, 0.625, 0.1667, 0.625, 0.08333, 0.375, 0.08333, 0.875, 0.5, 0.875, 0.5, 0.875, 0.75, 0.875, 0.75, 0.125, 0.5, 0.125, 0.75, 0.125, 0.75, 0.125, 0.5, 0.125, 0.5, 0.125, 0.75, 0.125, 0.75, 0.125, 0.5, 0.125, 0.5, 0.125, 0.75, 0.125, 0.75, 0.125, 0.5, 0.875, 0.75, 0.875, 0.5, 0.875, 0.5, 0.875, 0.75, 0.875, 0.75, 0.875, 0.5, 0.875, 0.5, 0.875, 0.75, 0.875, 0.75, 0.875, 0.5, 0.875, 0.5, 0.875, 0.75, 0.625, 0.25, 0.375, 0.25, 0.375, 0.25, 0.625, 0.25, 0.625, 0.25, 0.375, 0.25, 0.375, 0.25, 0.625, 0.25, 0.625, 0.25, 0.375, 0.25, 0.375, 0.25, 0.625, 0.25, 0.875, 0.75, 0.875, 0.5, 0.875, 0.5, 0.875, 0.75, 0.875, 0.75, 0.875, 0.5, 0.875, 0.5, 0.875, 0.75, 0.875, 0.75, 0.875, 0.5, 0.875, 0.5, 0.875, 0.75, 0.375, 1.0, 0.625, 1.0, 0.625, 1.0, 0.375, 1.0, 0.375, 1.0, 0.625, 1.0, 0.625, 1.0, 0.375, 1.0, 0.375, 1.0, 0.625, 1.0, 0.625, 1.0, 0.375, 1.0, 0.625, 0.08333, 0.375, 0.08333, 0.375, 0.1667, 0.625, 0.1667, 0.625, 0.1667, 0.375, 0.1667, 0.375, 0.1667, 0.625, 0.1667, 0.625, 0.1667, 0.375, 0.1667, 0.375, 0.1667, 0.625, 0.1667, 0.625, 0.1667, 0.375, 0.1667, 0.375, 0.1667, 0.625, 0.1667, 0.875, 0.75, 0.875, 0.5, 0.875, 0.5, 0.875, 0.75, 0.125, 0.5, 0.125, 0.75, 0.125, 0.75, 0.125, 0.5, 0.375, 0.1667, 0.625, 0.1667, 0.625, 0.08333, 0.375, 0.08333, 0.625, 0.1667, 0.375, 0.1667, 0.375, 0.08333, 0.625, 0.08333, 0.125, 0.5, 0.125, 0.5, 0.125, 0.75, 0.125, 0.75, 0.125, 0.5, 0.125, 0.75, 0.125, 0.75, 0.125, 0.5, 0.125, 0.5, 0.125, 0.5, 0.125, 0.75, 0.125, 0.75, 0.125, 0.5, 0.125, 0.75, 0.125, 0.75, 0.125, 0.5, 0.125, 0.5, 0.125, 0.75, 0.125, 0.75, 0.125, 0.5, 0.125, 0.5, 0.125, 0.75, 0.125, 0.75, 0.125, 0.5, 0.875, 0.5, 0.875, 0.5, 0.875, 0.75, 0.875, 0.75, 0.375, 0.1667, 0.625, 0.1667, 0.625, 0.08333, 0.375, 0.08333, 0.625, 0.1667, 0.375, 0.1667, 0.375, 0.08333, 0.625, 0.08333, 0.125, 0.5, 0.125, 0.75, 0.125, 0.75, 0.125, 0.5, 0.875, 0.75, 0.875, 0.5, 0.875, 0.5, 0.875, 0.75, 1.0, 0.5, 1.0, 1.0, 0.9688, 1.0, 0.9688, 0.5, 0.9688, 0.5, 0.9688, 1.0, 0.9375, 1.0, 0.9375, 0.5, 0.9375, 0.5, 0.9375, 1.0, 0.9062, 1.0, 0.9062, 0.5, 0.9062, 0.5, 0.9062, 1.0, 0.875, 1.0, 0.875, 0.5, 0.875, 0.5, 0.875, 1.0, 0.8438, 1.0, 0.8438, 0.5, 0.8438, 0.5, 0.8438, 1.0, 0.8125, 1.0, 0.8125, 0.5, 0.8125, 0.5, 0.8125, 1.0, 0.7812, 1.0, 0.7812, 0.5, 0.7812, 0.5, 0.7812, 1.0, 0.75, 1.0, 0.75, 0.5, 0.75, 0.5, 0.75, 1.0, 0.7188, 1.0, 0.7188, 0.5, 0.7188, 0.5, 0.7188, 1.0, 0.6875, 1.0, 0.6875, 0.5, 0.6875, 0.5, 0.6875, 1.0, 0.6562, 1.0, 0.6562, 0.5, 0.6562, 0.5, 0.6562, 1.0, 0.625, 1.0, 0.625, 0.5, 0.625, 0.5, 0.625, 1.0, 0.5938, 1.0, 0.5938, 0.5, 0.5938, 0.5, 0.5938, 1.0, 0.5625, 1.0, 0.5625, 0.5, 0.5625, 0.5, 0.5625, 1.0, 0.5312, 1.0, 0.5312, 0.5, 0.5312, 0.5, 0.5312, 1.0, 0.5, 1.0, 0.5, 0.5, 0.5, 0.5, 0.5, 1.0, 0.4688, 1.0, 0.4688, 0.5, 0.4688, 0.5, 0.4688, 1.0, 0.4375, 1.0, 0.4375, 0.5, 0.4375, 0.5, 0.4375, 1.0, 0.4062, 1.0, 0.4062, 0.5, 0.4062, 0.5, 0.4062, 1.0, 0.375, 1.0, 0.375, 0.5, 0.375, 0.5, 0.375, 1.0, 0.3438, 1.0, 0.3438, 0.5, 0.3438, 0.5, 0.3438, 1.0, 0.3125, 1.0, 0.3125, 0.5, 0.3125, 0.5, 0.3125, 1.0, 0.2812, 1.0, 0.2812, 0.5, 0.2812, 0.5, 0.2812, 1.0, 0.25, 1.0, 0.25, 0.5, 0.25, 0.5, 0.25, 1.0, 0.2188, 1.0, 0.2188, 0.5, 0.2188, 0.5, 0.2188, 1.0, 0.1875, 1.0, 0.1875, 0.5, 0.1875, 0.5, 0.1875, 1.0, 0.1562, 1.0, 0.1562, 0.5, 0.1562, 0.5, 0.1562, 1.0, 0.125, 1.0, 0.125, 0.5, 0.125, 0.5, 0.125, 1.0, 0.09375, 1.0, 0.09375, 0.5, 0.09375, 0.5, 0.09375, 1.0, 0.0625, 1.0, 0.0625, 0.5, 0.2968, 0.4854, 0.25, 0.49, 0.2032, 0.4854, 0.1582, 0.4717, 0.1167, 0.4496, 0.08029, 0.4197, 0.05045, 0.3833, 0.02827, 0.3418, 0.01461, 0.2968, 0.01, 0.25, 0.01461, 0.2032, 0.02827, 0.1582, 0.05045, 0.1167, 0.08029, 0.08029, 0.1167, 0.05045, 0.1582, 0.02827, 0.2032, 0.01461, 0.25, 0.01, 0.2968, 0.01461, 0.3418, 0.02827, 0.3833, 0.05045, 0.4197, 0.08029, 0.4496, 0.1167, 0.4717, 0.1582, 0.4854, 0.2032, 0.49, 0.25, 0.4854, 0.2968, 0.4717, 0.3418, 0.4496, 0.3833, 0.4197, 0.4197, 0.3833, 0.4496, 0.3418, 0.4717, 0.0625, 0.5, 0.0625, 1.0, 0.03125, 1.0, 0.03125, 0.5, 0.03125, 0.5, 0.03125, 1.0, 0.0, 1.0, 0.0, 0.5, 0.75, 0.49, 0.7968, 0.4854, 0.8418, 0.4717, 0.8833, 0.4496, 0.9197, 0.4197, 0.9496, 0.3833, 0.9717, 0.3418, 0.9854, 0.2968, 0.99, 0.25, 0.9854, 0.2032, 0.9717, 0.1582, 0.9496, 0.1167, 0.9197, 0.08029, 0.8833, 0.05045, 0.8418, 0.02827, 0.7968, 0.01461, 0.75, 0.01, 0.7032, 0.01461, 0.6582, 0.02827, 0.6167, 0.05045, 0.5803, 0.08029, 0.5504, 0.1167, 0.5283, 0.1582, 0.5146, 0.2032, 0.51, 0.25, 0.5146, 0.2968, 0.5283, 0.3418, 0.5504, 0.3833, 0.5803, 0.4197, 0.6167, 0.4496, 0.6582, 0.4717, 0.7032, 0.4854, 1.0, 0.5, 1.0, 1.0, 0.9688, 1.0, 0.9688, 0.5, 0.9688, 0.5, 0.9688, 1.0, 0.9375, 1.0, 0.9375, 0.5, 0.9375, 0.5, 0.9375, 1.0, 0.9062, 1.0, 0.9062, 0.5, 0.9062, 0.5, 0.9062, 1.0, 0.875, 1.0, 0.875, 0.5, 0.875, 0.5, 0.875, 1.0, 0.8438, 1.0, 0.8438, 0.5, 0.8438, 0.5, 0.8438, 1.0, 0.8125, 1.0, 0.8125, 0.5, 0.8125, 0.5, 0.8125, 1.0, 0.7812, 1.0, 0.7812, 0.5, 0.7812, 0.5, 0.7812, 1.0, 0.75, 1.0, 0.75, 0.5, 0.75, 0.5, 0.75, 1.0, 0.7188, 1.0, 0.7188, 0.5, 0.7188, 0.5, 0.7188, 1.0, 0.6875, 1.0, 0.6875, 0.5, 0.6875, 0.5, 0.6875, 1.0, 0.6562, 1.0, 0.6562, 0.5, 0.6562, 0.5, 0.6562, 1.0, 0.625, 1.0, 0.625, 0.5, 0.625, 0.5, 0.625, 1.0, 0.5938, 1.0, 0.5938, 0.5, 0.5938, 0.5, 0.5938, 1.0, 0.5625, 1.0, 0.5625, 0.5, 0.5625, 0.5, 0.5625, 1.0, 0.5312, 1.0, 0.5312, 0.5, 0.5312, 0.5, 0.5312, 1.0, 0.5, 1.0, 0.5, 0.5, 0.5, 0.5, 0.5, 1.0, 0.4688, 1.0, 0.4688, 0.5, 0.4688, 0.5, 0.4688, 1.0, 0.4375, 1.0, 0.4375, 0.5, 0.4375, 0.5, 0.4375, 1.0, 0.4062, 1.0, 0.4062, 0.5, 0.4062, 0.5, 0.4062, 1.0, 0.375, 1.0, 0.375, 0.5, 0.375, 0.5, 0.375, 1.0, 0.3438, 1.0, 0.3438, 0.5, 0.3438, 0.5, 0.3438, 1.0, 0.3125, 1.0, 0.3125, 0.5, 0.3125, 0.5, 0.3125, 1.0, 0.2812, 1.0, 0.2812, 0.5, 0.2812, 0.5, 0.2812, 1.0, 0.25, 1.0, 0.25, 0.5, 0.25, 0.5, 0.25, 1.0, 0.2188, 1.0, 0.2188, 0.5, 0.2188, 0.5, 0.2188, 1.0, 0.1875, 1.0, 0.1875, 0.5, 0.1875, 0.5, 0.1875, 1.0, 0.1562, 1.0, 0.1562, 0.5, 0.1562, 0.5, 0.1562, 1.0, 0.125, 1.0, 0.125, 0.5, 0.125, 0.5, 0.125, 1.0, 0.09375, 1.0, 0.09375, 0.5, 0.09375, 0.5, 0.09375, 1.0, 0.0625, 1.0, 0.0625, 0.5, 0.2968, 0.4854, 0.25, 0.49, 0.2032, 0.4854, 0.1582, 0.4717, 0.1167, 0.4496, 0.08029, 0.4197, 0.05045, 0.3833, 0.02827, 0.3418, 0.01461, 0.2968, 0.01, 0.25, 0.01461, 0.2032, 0.02827, 0.1582, 0.05045, 0.1167, 0.08029, 0.08029, 0.1167, 0.05045, 0.1582, 0.02827, 0.2032, 0.01461, 0.25, 0.01, 0.2968, 0.01461, 0.3418, 0.02827, 0.3833, 0.05045, 0.4197, 0.08029, 0.4496, 0.1167, 0.4717, 0.1582, 0.4854, 0.2032, 0.49, 0.25, 0.4854, 0.2968, 0.4717, 0.3418, 0.4496, 0.3833, 0.4197, 0.4197, 0.3833, 0.4496, 0.3418, 0.4717, 0.0625, 0.5, 0.0625, 1.0, 0.03125, 1.0, 0.03125, 0.5, 0.03125, 0.5, 0.03125, 1.0, 0.0, 1.0, 0.0, 0.5, 0.75, 0.49, 0.7968, 0.4854, 0.8418, 0.4717, 0.8833, 0.4496, 0.9197, 0.4197, 0.9496, 0.3833, 0.9717, 0.3418, 0.9854, 0.2968, 0.99, 0.25, 0.9854, 0.2032, 0.9717, 0.1582, 0.9496, 0.1167, 0.9197, 0.08029, 0.8833, 0.05045, 0.8418, 0.02827, 0.7968, 0.01461, 0.75, 0.01, 0.7032, 0.01461, 0.6582, 0.02827, 0.6167, 0.05045, 0.5803, 0.08029, 0.5504, 0.1167, 0.5283, 0.1582, 0.5146, 0.2032, 0.51, 0.25, 0.5146, 0.2968, 0.5283, 0.3418, 0.5504, 0.3833, 0.5803, 0.4197, 0.6167, 0.4496, 0.6582, 0.4717, 0.7032, 0.4854, 0.6458, 0.75, 0.6458, 0.5, 0.6667, 0.5, 0.6667, 0.75, 0.6458, 0.5, 0.6458, 0.75, 0.6667, 0.75, 0.6667, 0.5, 0.6458, 0.75, 0.6458, 0.5, 0.6667, 0.5, 0.6667, 0.75, 0.625, 0.75, 0.625, 0.5, 0.625, 0.5, 0.625, 0.75, 0.625, 0.75, 0.625, 0.5, 0.625, 0.5, 0.625, 0.75, 0.625, 0.5, 0.625, 0.75, 0.625, 0.75, 0.625, 0.5, 0.625, 0.4792, 0.625, 0.7708, 0.625, 0.75, 0.625, 0.5, 0.6667, 0.5, 0.6667, 0.75, 0.6667, 0.75, 0.6667, 0.5, 0.6667, 0.5, 0.6667, 0.75, 0.6667, 0.75, 0.6667, 0.5, 0.6667, 0.5, 0.6667, 0.75, 0.6667, 0.75, 0.6667, 0.5, 0.375, 0.0, 0.625, 0.0, 0.625, 0.25, 0.375, 0.25, 0.375, 0.25, 0.625, 0.25, 0.625, 0.5, 0.375, 0.5, 0.375, 0.5, 0.625, 0.5, 0.625, 0.75, 0.375, 0.75, 0.375, 0.75, 0.625, 0.75, 0.625, 1.0, 0.375, 1.0, 0.125, 0.5, 0.375, 0.5, 0.375, 0.75, 0.125, 0.75, 0.625, 0.5, 0.875, 0.5, 0.875, 0.75, 0.625, 0.75, 0.375, 0.0, 0.625, 0.0, 0.625, 0.25, 0.375, 0.25, 0.375, 0.25, 0.625, 0.25, 0.625, 0.5, 0.375, 0.5, 0.375, 0.5, 0.625, 0.5, 0.625, 0.75, 0.375, 0.75, 0.375, 0.75, 0.625, 0.75, 0.625, 1.0, 0.375, 1.0, 0.125, 0.5, 0.375, 0.5, 0.375, 0.75, 0.125, 0.75, 0.625, 0.5, 0.875, 0.5, 0.875, 0.75, 0.625, 0.75, 0.375, 0.0, 0.625, 0.0, 0.625, 0.25, 0.375, 0.25, 0.375, 0.25, 0.625, 0.25, 0.625, 0.5, 0.375, 0.5, 0.375, 0.5, 0.625, 0.5, 0.625, 0.75, 0.375, 0.75, 0.375, 0.75, 0.625, 0.75, 0.625, 1.0, 0.375, 1.0, 0.125, 0.5, 0.375, 0.5, 0.375, 0.75, 0.125, 0.75, 0.625, 0.5, 0.875, 0.5, 0.875, 0.75, 0.625, 0.75, 0.375, 0.0, 0.625, 0.0, 0.625, 0.25, 0.375, 0.25, 0.375, 0.25, 0.625, 0.25, 0.625, 0.5, 0.375, 0.5, 0.375, 0.5, 0.625, 0.5, 0.625, 0.75, 0.375, 0.75, 0.375, 0.75, 0.625, 0.75, 0.625, 1.0, 0.375, 1.0, 0.125, 0.5, 0.375, 0.5, 0.375, 0.75, 0.125, 0.75, 0.625, 0.5, 0.875, 0.5, 0.875, 0.75, 0.625, 0.75, 0.375, 0.0, 0.625, 0.0, 0.625, 0.25, 0.375, 0.25, 0.375, 0.25, 0.625, 0.25, 0.625, 0.5, 0.375, 0.5, 0.375, 0.5, 0.625, 0.5, 0.625, 0.75, 0.375, 0.75, 0.375, 0.75, 0.625, 0.75, 0.625, 1.0, 0.375, 1.0, 0.625, 0.5, 0.875, 0.5, 0.875, 0.75, 0.625, 0.75, 0.3976, 0.0, 0.625, 0.0, 0.625, 0.25, 0.3976, 0.25, 0.3976, 0.125, 0.3976, 0.25, 0.625, 0.25, 0.625, 0.5, 0.3976, 0.5, 0.3976, 0.375, 0.3976, 0.5, 0.625, 0.5, 0.625, 0.75, 0.3976, 0.75, 0.3976, 0.625, 0.3976, 0.75, 0.625, 0.75, 0.625, 1.0, 0.3976, 1.0, 0.3976, 0.875, 0.8, 0.675, 0.775, 0.7, 0.3976, 0.875, 0.3976, 1.0, 0.375, 0.25, 0.625, 0.25, 0.625, 0.0, 0.375, 0.0, 0.375, 0.5, 0.625, 0.5, 0.625, 0.25, 0.375, 0.25, 0.375, 0.75, 0.625, 0.75, 0.625, 0.5, 0.375, 0.5, 0.375, 0.0, 0.625, 0.0, 0.625, 0.75, 0.375, 0.75, 0.725, 0.7, 0.775, 0.7, 0.775, 0.75, 0.725, 0.75, 0.375, 0.85, 0.625, 0.85, 0.625, 0.9, 0.375, 0.9, 0.375, 0.35, 0.625, 0.35, 0.625, 0.4, 0.375, 0.4, 0.225, 0.6, 0.275, 0.6, 0.275, 0.65, 0.225, 0.65, 0.775, 0.55, 0.8, 0.55, 0.8, 0.575, 0.775, 0.6, 0.825, 0.6, 0.825, 0.65, 0.775, 0.65, 0.825, 0.65, 0.8, 0.7, 0.8, 0.675, 0.725, 0.5, 0.775, 0.525, 0.775, 0.55, 0.725, 0.55, 0.725, 0.55, 0.775, 0.55, 0.775, 0.6, 0.725, 0.6, 0.725, 0.6, 0.775, 0.6, 0.775, 0.65, 0.725, 0.65, 0.725, 0.65, 0.775, 0.65, 0.775, 0.7, 0.725, 0.7, 0.7, 0.575, 0.725, 0.55, 0.3976, 0.375, 0.3976, 0.5, 0.675, 0.6, 0.725, 0.6, 0.725, 0.65, 0.675, 0.65, 0.725, 0.7, 0.7, 0.675, 0.3976, 0.75, 0.3976, 0.875, 0.65, 0.6, 0.675, 0.6, 0.675, 0.65, 0.625, 0.65, 0.825, 0.6, 0.875, 0.6, 0.875, 0.65, 0.825, 0.65, 0.375, 0.6, 0.625, 0.6, 0.625, 0.65, 0.375, 0.65, 0.375, 0.1, 0.625, 0.1, 0.625, 0.15, 0.375, 0.15, 0.775, 0.55, 0.8, 0.575, 0.3976, 0.25, 0.3976, 0.375, 0.825, 0.65, 0.8, 0.675, 0.3976, 0.0, 0.3976, 0.125, 0.675, 0.675, 0.7, 0.675, 0.725, 0.7, 0.675, 0.55, 0.725, 0.55, 0.7, 0.575, 0.7, 0.675, 0.675, 0.675, 0.675, 0.65, 0.8, 0.675, 0.8, 0.7, 0.775, 0.7, 0.675, 0.575, 0.7, 0.575, 0.675, 0.6, 0.8, 0.575, 0.825, 0.55, 0.825, 0.6, 0.675, 0.6, 0.7, 0.575, 0.3976, 0.5, 0.3976, 0.625, 0.775, 0.6, 0.775, 0.55, 0.3976, 0.375, 0.3976, 0.375, 0.7, 0.675, 0.675, 0.65, 0.3976, 0.625, 0.3976, 0.75, 0.725, 0.65, 0.725, 0.7, 0.3976, 0.375, 0.3976, 0.375, 0.675, 0.65, 0.725, 0.65, 0.3976, 0.375, 0.3976, 0.625, 0.775, 0.7, 0.775, 0.65, 0.3976, 0.375, 0.3976, 0.375, 0.775, 0.65, 0.825, 0.65, 0.3976, 0.125, 0.3976, 0.375, 0.725, 0.55, 0.725, 0.6, 0.3976, 0.375, 0.3976, 0.375, 0.725, 0.6, 0.675, 0.6, 0.3976, 0.625, 0.3976, 0.375, 0.8, 0.575, 0.825, 0.6, 0.3976, 0.125, 0.3976, 0.25, 0.825, 0.6, 0.775, 0.6, 0.3976, 0.375, 0.3976, 0.125])
me_cube_001.materials.append(mat_material)
me_cube_001.use_remesh_preserve_volume = False
me_cube_001.use_remesh_preserve_attributes = False
me_cube_001.use_mirror_vertex_groups = False
me_cube_001.update()

# ---- objects
ob_castle_crane = bpy.data.objects.new('Castle_Crane', me_cube_001)

# ---- transforms, parenting, visibility, modifiers, constraints
ob_castle_crane.location = (0.0, 0.0, 0.0)
ob_castle_crane.scale = (0.999, 0.1, 0.1)
ob_castle_crane.lock_rotations_4d = False
ob_castle_crane.empty_display_type = 'ARROWS'
ob_castle_crane.lineart.crease_threshold = 0.0

# ---- collection membership
col_collection.objects.link(ob_castle_crane)

# ---- scene / render settings (as saved in the file)
scene.frame_start = 1; scene.frame_end = 250; scene.frame_set(1)
scene.render.engine = 'BLENDER_EEVEE_NEXT'
scene.cycles.use_denoising = False
scene.cycles.samples = 128
scene.cycles.sampling_pattern = 'TABULATED_SOBOL'
scene.cycles.use_adaptive_sampling = False
scene.cycles.use_light_tree = False
scene.view_settings.view_transform = 'Filmic'
bpy.context.view_layer.update()

# ---- added for rendering (the .blend has no active camera and no usable light): camera, sun
cam_auto = bpy.data.cameras.new('AutoCamera')
cam_auto.lens = 50.0
cam_auto.sensor_width = 36.0
cam_auto.clip_end = 1000.0
ob_auto_camera = bpy.data.objects.new('AutoCamera', cam_auto)
scene.collection.objects.link(ob_auto_camera)
ob_auto_camera.location = (7.9173, -12.2408, 10.0226)
ob_auto_camera.rotation_euler = (1.09748, -7.21219e-08, 0.694738)
scene.camera = ob_auto_camera
light_auto_sun = bpy.data.lights.new('AutoSun', 'SUN')
light_auto_sun.energy = 3.0
light_auto_sun.angle = 0.0523599
ob_auto_sun = bpy.data.objects.new('AutoSun', light_auto_sun)
scene.collection.objects.link(ob_auto_sun)
ob_auto_sun.rotation_euler = (0.872665, 0.174533, 0.523599)
bpy.context.view_layer.update()
